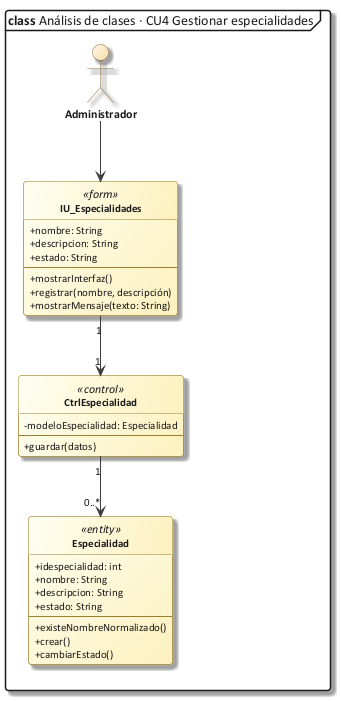

The diagram above was rendered by PlantUML. Its source (embedded in the PNG):
@startuml 28_clase_cu04
!include C:/Users/Sergio Estaca Paco/Desktop/HeadSalud/Docs/diagramas/estilo_ea.iuml
mainframe **class** Análisis de clases · CU4 Gestionar especialidades
allowmixing
hide circle
skinparam classAttributeIconSize 0
actor "Administrador" as ADM
class "IU_Especialidades" as IU <<form>> {
  + nombre: String
  + descripcion: String
  + estado: String
  --
  + mostrarInterfaz()
  + registrar(nombre, descripción)
  + mostrarMensaje(texto: String)
}
class "CtrlEspecialidad" as C <<control>> {
  - modeloEspecialidad: Especialidad
  --
  + guardar(datos)
}
class "Especialidad" as E <<entity>> {
  + idespecialidad: int
  + nombre: String
  + descripcion: String
  + estado: String
  --
  + existeNombreNormalizado()
  + crear()
  + cambiarEstado()
}
ADM --> IU
IU "1" --> "1" C
C "1" --> "0..*" E
@enduml